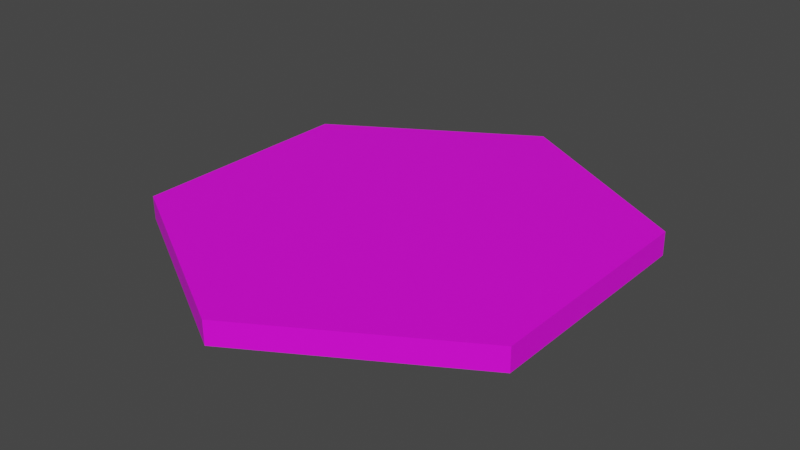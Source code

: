 # Source: Sol_Foret.blend  (saved by Blender 2.82.7; exported with 4.5.12 LTS)
import bpy
from mathutils import Matrix  # noqa: F401  (used for matrix-valued properties, if any)

bpy.ops.wm.read_factory_settings(use_empty=True)
scene = bpy.context.scene
scene.name = 'Scene'

# ---- collections
col_collection = bpy.data.collections.new('Collection'); scene.collection.children.link(col_collection)

# ---- images (referenced by path relative to the original .blend; pixels are not part of the script)
import os
ASSET_DIR = os.environ.get("B2B_ASSET_DIR", "")  # directory of the original .blend (textures are referenced by path, not embedded)
HERE = os.path.dirname(os.path.abspath(__file__))  # packed textures are extracted next to this script under _unpacked/

def load_image(name, relpath, width, height, colorspace="sRGB"):
    """Load a texture the original file referenced (path relative to the .blend, or extracted next to this script)."""
    p = next((c for c in (os.path.join(HERE, relpath), os.path.join(ASSET_DIR, relpath)) if relpath and os.path.exists(c)), "")
    if p:
        img = bpy.data.images.load(p, check_existing=True)
        img.name = name
    else:  # same state as the original file: an image datablock whose file is absent (Cycles renders it pink)
        img = bpy.data.images.new(name, width, height)
        img.source = "FILE"
        img.filepath = "//" + (relpath or name)
    img.colorspace_settings.name = colorspace
    return img
img_sol_foret_png = load_image('Sol_Foret.png', 'Sol_Foret.png', 1024, 1024, 'sRGB')

# ---- materials (node trees are filled in below, after node groups)
mat_material_001 = bpy.data.materials.new('Material.001')
mat_material_001.use_transparent_shadow = False

# ---- material node trees
mat_material_001.use_nodes = True; mat_material_001.node_tree.nodes.clear()
_N = mat_material_001.node_tree.nodes; _L = mat_material_001.node_tree.links
n0 = _N.new('ShaderNodeOutputMaterial'); n0.name = 'Material Output'; n0.location = (300, 300)
n1 = _N.new('ShaderNodeBsdfPrincipled'); n1.name = 'Principled BSDF'; n1.location = (10, 300)
n1.distribution = 'GGX'
n1.subsurface_method = 'BURLEY'
n1.inputs[3].default_value = 1.45
n1.inputs[27].default_value = (0.0, 0.0, 0.0, 1.0)
n1.inputs[28].default_value = 1.0
n2 = _N.new('ShaderNodeTexImage'); n2.name = 'Image Texture'; n2.location = (-280, 275)
n2.image = img_sol_foret_png
_L.new(n1.outputs[0], n0.inputs[0])
_L.new(n2.outputs[0], n1.inputs[0])
n0.is_active_output = True

# ---- world
world_world = bpy.data.worlds.new('World'); scene.world = world_world
world_world.use_nodes = True; world_world.node_tree.nodes.clear()
_N = world_world.node_tree.nodes; _L = world_world.node_tree.links
n0 = _N.new('ShaderNodeOutputWorld'); n0.name = 'World Output'; n0.location = (300, 300)
n1 = _N.new('ShaderNodeBackground'); n1.name = 'Background'; n1.location = (10, 300)
n1.inputs[0].default_value = (0.05088, 0.05088, 0.05088, 1.0)
_L.new(n1.outputs[0], n0.inputs[0])
n0.is_active_output = True
world_world.color = (0.05088, 0.05088, 0.05088)
world_world.use_sun_shadow = False
world_world.sun_shadow_jitter_overblur = 0.0

# ---- meshes
me_cylinder = bpy.data.meshes.new('Cylinder')
me_cylinder.from_pydata([(0.0, 1.0, -0.05), (0.0, 1.0, 0.05), (0.866, 0.5, -0.05), (0.866, 0.5, 0.05), (0.866, -0.5, -0.05), (0.866, -0.5, 0.05), (-8.742e-08, -1.0, -0.05), (-8.742e-08, -1.0, 0.05), (-0.866, -0.5, -0.05), (-0.866, -0.5, 0.05), (-0.866, 0.5, -0.05), (-0.866, 0.5, 0.05)], [], [(0, 1, 3, 2), (2, 3, 5, 4), (4, 5, 7, 6), (6, 7, 9, 8), (3, 1, 11, 9, 7, 5), (8, 9, 11, 10), (10, 11, 1, 0), (0, 2, 4, 6, 8, 10)])
_uv = me_cylinder.uv_layers.new(name='UVMap')
_uv.uv.foreach_set('vector', [1.0, 0.5, 1.0, 1.0, 0.8333, 1.0, 0.8333, 0.5, 0.8333, 0.5, 0.8333, 1.0, 0.6667, 1.0, 0.6667, 0.5, 0.6667, 0.5, 0.6667, 1.0, 0.5, 1.0, 0.5, 0.5, 0.5, 0.5, 0.5, 1.0, 0.3333, 1.0, 0.3333, 0.5, 0.4578, 0.37, 0.25, 0.49, 0.04215, 0.37, 0.04215, 0.13, 0.25, 0.01, 0.4578, 0.13, 0.3333, 0.5, 0.3333, 1.0, 0.1667, 1.0, 0.1667, 0.5, 0.1667, 0.5, 0.1667, 1.0, -8.941e-08, 1.0, -8.941e-08, 0.5, 0.75, 0.49, 0.9578, 0.37, 0.9578, 0.13, 0.75, 0.01, 0.5422, 0.13, 0.5422, 0.37])
me_cylinder.materials.append(mat_material_001)
me_cylinder.use_remesh_fix_poles = True
me_cylinder.use_remesh_preserve_attributes = False
me_cylinder.use_mirror_vertex_groups = False
me_cylinder.update()

# ---- objects
ob_cylinder = bpy.data.objects.new('Cylinder', me_cylinder)

# ---- transforms, parenting, visibility, modifiers, constraints
ob_cylinder.location = (0.952, -3.446, 1.423)
ob_cylinder.rotation_euler = (0.0008368, -0.009965, -4.177e-06)
ob_cylinder.lineart.crease_threshold = 0.0

# ---- collection membership
col_collection.objects.link(ob_cylinder)

# ---- scene / render settings (as saved in the file)
scene.frame_start = 1; scene.frame_end = 250; scene.frame_set(0)
scene.render.engine = 'BLENDER_EEVEE_NEXT'
scene.cycles.use_denoising = False
scene.cycles.samples = 128
scene.cycles.sampling_pattern = 'TABULATED_SOBOL'
scene.cycles.use_adaptive_sampling = False
scene.cycles.use_light_tree = False
scene.view_settings.view_transform = 'Filmic'
bpy.context.view_layer.update()

# ---- added for rendering (the .blend has no active camera and no usable light): camera, sun
cam_auto = bpy.data.cameras.new('AutoCamera')
cam_auto.lens = 50.0
cam_auto.sensor_width = 36.0
cam_auto.clip_end = 1000.0
ob_auto_camera = bpy.data.objects.new('AutoCamera', cam_auto)
scene.collection.objects.link(ob_auto_camera)
ob_auto_camera.location = (3.40303, -6.38699, 3.38345)
ob_auto_camera.rotation_euler = (1.09748, -7.21219e-08, 0.694738)
scene.camera = ob_auto_camera
light_auto_sun = bpy.data.lights.new('AutoSun', 'SUN')
light_auto_sun.energy = 3.0
light_auto_sun.angle = 0.0523599
ob_auto_sun = bpy.data.objects.new('AutoSun', light_auto_sun)
scene.collection.objects.link(ob_auto_sun)
ob_auto_sun.rotation_euler = (0.872665, 0.174533, 0.523599)
bpy.context.view_layer.update()
